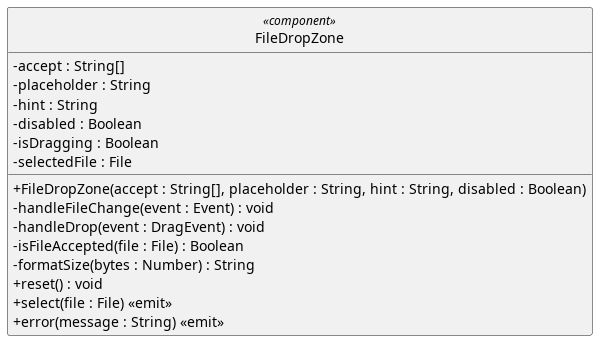

The diagram above was rendered by PlantUML. Its source (embedded in the PNG):
@startuml
skinparam linetype ortho
skinparam nodesep 80
skinparam ranksep 100
skinparam classAttributeIconSize 0
skinparam packageStyle rectangle
skinparam style strictuml


class FileDropZone <<component>> {
  - accept : String[]
  -  placeholder : String
  -  hint : String
  -  disabled : Boolean
  - isDragging : Boolean
  - selectedFile : File


  + FileDropZone(accept : String[], placeholder : String, hint : String, disabled : Boolean)
  - handleFileChange(event : Event) : void
  - handleDrop(event : DragEvent) : void
  - isFileAccepted(file : File) : Boolean
  - formatSize(bytes : Number) : String
  + reset() : void
  + select(file : File) <<emit>>
  + error(message : String) <<emit>>
}


@enduml